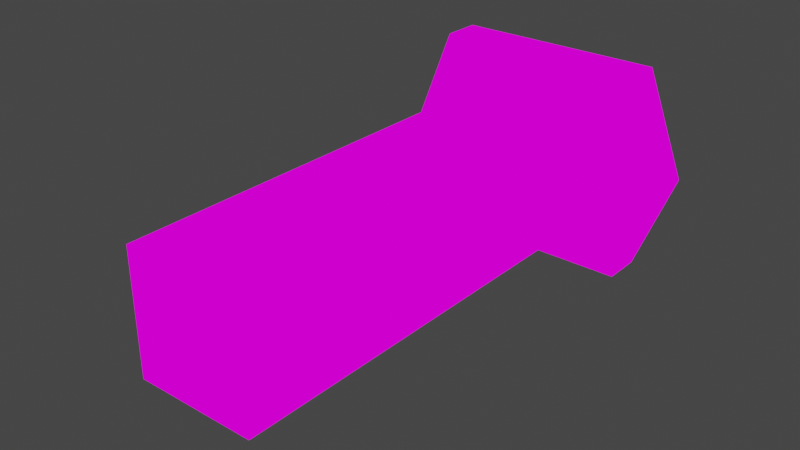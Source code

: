 # Source: LoosPost.blend  (saved by Blender 2.93.21; exported with 4.5.12 LTS)
import bpy
from mathutils import Matrix  # noqa: F401  (used for matrix-valued properties, if any)

bpy.ops.wm.read_factory_settings(use_empty=True)
scene = bpy.context.scene
scene.name = 'Scene'

# ---- collections
col_collection = bpy.data.collections.new('Collection'); scene.collection.children.link(col_collection)

# ---- images (referenced by path relative to the original .blend; pixels are not part of the script)
import os
ASSET_DIR = os.environ.get("B2B_ASSET_DIR", "")  # directory of the original .blend (textures are referenced by path, not embedded)
HERE = os.path.dirname(os.path.abspath(__file__))  # packed textures are extracted next to this script under _unpacked/

def load_image(name, relpath, width, height, colorspace="sRGB"):
    """Load a texture the original file referenced (path relative to the .blend, or extracted next to this script)."""
    p = next((c for c in (os.path.join(HERE, relpath), os.path.join(ASSET_DIR, relpath)) if relpath and os.path.exists(c)), "")
    if p:
        img = bpy.data.images.load(p, check_existing=True)
        img.name = name
    else:  # same state as the original file: an image datablock whose file is absent (Cycles renders it pink)
        img = bpy.data.images.new(name, width, height)
        img.source = "FILE"
        img.filepath = "//" + (relpath or name)
    img.colorspace_settings.name = colorspace
    return img
img_newelevatortomine_png = load_image('NewElevatorTomine.png', 'NewElevatorTomine.png', 1024, 1024, 'sRGB')

# ---- materials (node trees are filled in below, after node groups)
mat_newelevatortomine_001 = bpy.data.materials.new('NewElevatorTomine.001')
mat_newelevatortomine_001.use_transparent_shadow = False

# ---- material node trees
mat_newelevatortomine_001.use_nodes = True; mat_newelevatortomine_001.node_tree.nodes.clear()
_N = mat_newelevatortomine_001.node_tree.nodes; _L = mat_newelevatortomine_001.node_tree.links
n0 = _N.new('ShaderNodeOutputMaterial'); n0.name = 'Material Output'; n0.location = (400, 0)
n1 = _N.new('ShaderNodeLightPath'); n1.name = 'Light Path'; n1.location = (0, 250)
n2 = _N.new('ShaderNodeBsdfTransparent'); n2.name = 'Transparent BSDF'; n2.location = (-200, -100)
n3 = _N.new('ShaderNodeEmission'); n3.name = 'Emission'; n3.location = (-200, -200)
n4 = _N.new('ShaderNodeMixShader'); n4.name = 'Mix Shader'; n4.location = (200, 0)
n5 = _N.new('ShaderNodeMixShader'); n5.name = 'Mix Shader.001'; n5.location = (0, -100)
n6 = _N.new('ShaderNodeTexImage'); n6.name = 'Image Texture'; n6.location = (-500, 100)
n6.image = img_newelevatortomine_png
n6.interpolation = 'Closest'
_L.new(n6.outputs[0], n3.inputs[0])
_L.new(n6.outputs[1], n5.inputs[0])
_L.new(n2.outputs[0], n5.inputs[1])
_L.new(n2.outputs[0], n4.inputs[1])
_L.new(n3.outputs[0], n5.inputs[2])
_L.new(n5.outputs[0], n4.inputs[2])
_L.new(n1.outputs[0], n4.inputs[0])
_L.new(n4.outputs[0], n0.inputs[0])
n0.is_active_output = True

# ---- world
world_world = bpy.data.worlds.new('World'); scene.world = world_world
world_world.use_nodes = True; world_world.node_tree.nodes.clear()
_N = world_world.node_tree.nodes; _L = world_world.node_tree.links
n0 = _N.new('ShaderNodeOutputWorld'); n0.name = 'World Output'; n0.location = (300, 300)
n1 = _N.new('ShaderNodeBackground'); n1.name = 'Background'; n1.location = (10, 300)
n1.inputs[0].default_value = (0.05088, 0.05088, 0.05088, 1.0)
_L.new(n1.outputs[0], n0.inputs[0])
n0.is_active_output = True
world_world.color = (0.05088, 0.05088, 0.05088)
world_world.use_sun_shadow = False
world_world.sun_shadow_jitter_overblur = 0.0

# ---- meshes
me_cube_004_cube_006 = bpy.data.meshes.new('Cube.004_Cube.006')
me_cube_004_cube_006.from_pydata([(-0.003745, -0.4066, 1.039), (-1.004, -0.4066, 0.5387), (-0.5037, 0.5934, -0.4613), (-1.004, 0.09338, 1.539), (-0.003745, 0.5934, -0.4613), (-0.003745, 0.5934, -1.961), (-0.003745, -0.4066, 0.5387), (-0.003745, 0.09338, 1.039), (-0.5037, -0.4066, -1.461), (-1.004, -0.4066, 1.539), (-0.5037, 0.5934, 1.539), (-1.004, 0.09338, -1.961), (-1.004, -0.4066, 0.03869), (-1.004, 0.5934, 0.03869), (-1.004, 0.5934, 1.039), (-0.003745, 0.09338, 0.03869), (-0.003745, 0.09338, 0.5387), (-0.003745, -0.4066, 1.539), (-0.003745, 0.09338, -1.461), (-0.003745, 0.5934, -0.9613), (-0.003745, 0.09338, -0.9613), (-0.003745, 0.09338, -0.4613), (-0.5037, 0.5934, -1.461), (-0.5037, 0.5934, 1.039), (-0.5037, 0.5934, 0.5387), (-0.003745, 0.5934, 0.5387), (-0.5037, -0.4066, -1.961), (-0.003745, 0.5934, 1.039), (-1.004, 0.5934, -0.4613), (-0.5037, 0.5934, 0.03869), (-0.003745, 0.5934, 0.03869), (-0.5037, 0.5934, -0.9613), (-1.004, 0.5934, -0.9613), (-1.004, -0.4066, -0.9613), (-0.003745, 0.5934, -1.461), (-0.5037, -0.4066, 0.5387), (-0.5037, -0.4066, 0.03869), (-0.5037, 0.5934, -1.961), (-1.004, 0.5934, -1.461), (-0.003745, -0.4066, 0.03869), (-1.004, 0.09338, -0.9613), (-0.003745, -0.4066, -0.4613), (-1.004, 0.09338, -0.4613), (-1.004, 0.5934, 1.539), (-1.004, 0.09338, 0.03869), (-1.004, 0.5934, 0.5387), (-1.004, 0.09338, 0.5387), (-0.5037, -0.4066, 1.539), (-1.004, 0.09338, 1.039), (-0.003745, -0.4066, -1.461), (-0.003745, 0.5934, 1.539), (-1.004, -0.4066, -0.4613), (-0.003745, -0.4066, -0.9613), (-0.5037, -0.4066, -0.9613), (-0.5037, -0.4066, -0.4613), (-0.003745, 0.09338, 1.539), (-1.004, -0.4066, 1.039), (-0.5037, -0.4066, 1.039), (-0.5037, 0.09338, 1.539), (-1.004, 0.5934, -1.961), (-1.004, 0.09338, -1.461), (-0.5037, 0.5934, -1.961), (-0.003745, 0.5934, -1.961), (-0.003745, 0.09338, -1.961), (-1.004, 0.09338, -2.274), (-0.003745, -0.4066, -1.961), (-0.003743, 0.09338, -1.961), (-1.004, -0.4066, -1.961), (-1.004, -0.4066, -1.461), (-0.003741, -0.4066, -1.961), (-0.5037, -0.4066, -1.961), (-1.004, 0.09338, -1.961), (-0.5037, 0.09338, -1.961), (-1.004, -0.4066, -1.961), (-1.004, -0.4066, -2.274), (-0.5037, -0.4066, -2.274), (-0.5037, 0.09338, -2.274), (-0.003741, -0.4066, -2.274), (-0.5037, 0.5934, -2.274), (-0.003745, 0.5934, -2.274), (-0.003743, 0.09338, -2.274), (-1.004, 0.5934, -2.274), (-0.5037, -0.7738, -2.186), (-1.371, -0.7738, -2.186), (-1.707, 0.09338, -2.186), (0.3635, -0.7738, -2.186), (0.3635, -0.7738, -2.508), (-0.5037, -0.7738, -2.508), (-0.5037, 0.9606, -2.186), (0.3635, 0.9606, -2.186), (-1.371, -0.7738, -2.508), (-1.707, 0.09338, -2.508), (0.6998, 0.09338, -2.186), (-1.371, 0.9606, -2.186), (-0.5037, 0.9606, -2.508), (0.3635, 0.9606, -2.508), (0.6998, 0.09338, -2.508), (-1.371, 0.9606, -2.508)], [], [(6, 16, 7, 0), (16, 25, 27, 7), (0, 7, 55, 17), (7, 27, 50, 55), (41, 21, 15, 39), (21, 4, 30, 15), (39, 15, 16, 6), (15, 30, 25, 16), (49, 18, 20, 52), (18, 34, 19, 20), (52, 20, 21, 41), (20, 19, 4, 21), (25, 24, 23, 27), (24, 45, 14, 23), (27, 23, 10, 50), (23, 14, 43, 10), (4, 2, 29, 30), (2, 28, 13, 29), (30, 29, 24, 25), (29, 13, 45, 24), (34, 22, 31, 19), (22, 38, 32, 31), (19, 31, 2, 4), (31, 32, 28, 2), (68, 60, 40, 33), (60, 38, 32, 40), (33, 40, 42, 51), (40, 32, 28, 42), (51, 42, 44, 12), (42, 28, 13, 44), (12, 44, 46, 1), (44, 13, 45, 46), (1, 46, 48, 56), (46, 45, 14, 48), (56, 48, 3, 9), (48, 14, 43, 3), (49, 8, 53, 52), (8, 68, 33, 53), (52, 53, 54, 41), (53, 33, 51, 54), (41, 54, 36, 39), (54, 51, 12, 36), (39, 36, 35, 6), (36, 12, 1, 35), (6, 35, 57, 0), (35, 1, 56, 57), (0, 57, 47, 17), (57, 56, 9, 47), (17, 55, 58, 47), (55, 50, 10, 58), (47, 58, 3, 9), (58, 10, 43, 3), (62, 61, 22, 34), (38, 22, 61, 59), (60, 38, 59, 11), (68, 60, 11, 67), (63, 62, 34, 18), (65, 63, 18, 49), (26, 65, 49, 8), (67, 26, 8, 68), (66, 5, 37, 72), (69, 66, 72, 70), (72, 37, 59, 71), (70, 72, 71, 73), (80, 76, 78, 79), (77, 75, 76, 80), (76, 64, 81, 78), (75, 74, 64, 76), (75, 77, 86, 87), (80, 79, 95, 96), (5, 66, 92, 89), (66, 69, 85, 92), (79, 78, 94, 95), (69, 70, 82, 85), (37, 5, 89, 88), (78, 81, 97, 94), (92, 85, 86, 96), (84, 93, 97, 91), (82, 83, 90, 87), (85, 82, 87, 86), (88, 89, 95, 94), (83, 84, 91, 90), (93, 88, 94, 97), (89, 92, 96, 95), (74, 75, 87, 90), (77, 80, 96, 86), (73, 71, 84, 83), (70, 73, 83, 82), (71, 59, 93, 84), (81, 64, 91, 97), (64, 74, 90, 91), (59, 37, 88, 93)])
_uv = me_cube_004_cube_006.uv_layers.new(name='UVMap')
_uv.uv.foreach_set('vector', [0.5819, 0.0001563, 0.6544, 0.0001563, 0.6544, 0.09984, 0.5819, 0.09984, 0.6547, 0.0001562, 0.7272, 0.0001562, 0.7272, 0.09984, 0.6547, 0.09984, 0.5819, 0.1002, 0.6544, 0.1002, 0.6544, 0.1998, 0.5819, 0.1998, 0.6547, 0.1002, 0.7272, 0.1002, 0.7272, 0.1998, 0.6547, 0.1998, 0.5819, 0.0001562, 0.6544, 0.0001562, 0.6544, 0.09984, 0.5819, 0.09984, 0.6547, 0.0001562, 0.7272, 0.0001562, 0.7272, 0.09984, 0.6547, 0.09984, 0.5819, 0.1002, 0.6544, 0.1002, 0.6544, 0.1998, 0.5819, 0.1998, 0.6547, 0.1002, 0.7272, 0.1002, 0.7272, 0.1998, 0.6547, 0.1998, 0.5819, 0.0001563, 0.6544, 0.0001563, 0.6544, 0.09984, 0.5819, 0.09984, 0.6547, 0.0001562, 0.7272, 0.0001562, 0.7272, 0.09984, 0.6547, 0.09984, 0.5819, 0.1002, 0.6544, 0.1002, 0.6544, 0.1998, 0.5819, 0.1998, 0.6547, 0.1002, 0.7272, 0.1002, 0.7272, 0.1998, 0.6547, 0.1998, 0.5819, 0.0001562, 0.6544, 0.0001562, 0.6544, 0.09984, 0.5819, 0.09984, 0.6547, 0.0001562, 0.7272, 0.0001562, 0.7272, 0.09984, 0.6547, 0.09984, 0.5819, 0.1002, 0.6544, 0.1002, 0.6544, 0.1998, 0.5819, 0.1998, 0.6547, 0.1002, 0.7272, 0.1002, 0.7272, 0.1998, 0.6547, 0.1998, 0.5819, 0.0001562, 0.6544, 0.0001562, 0.6544, 0.09984, 0.5819, 0.09984, 0.6547, 0.0001562, 0.7272, 0.0001562, 0.7272, 0.09984, 0.6547, 0.09984, 0.5819, 0.1002, 0.6544, 0.1002, 0.6544, 0.1998, 0.5819, 0.1998, 0.6547, 0.1002, 0.7272, 0.1002, 0.7272, 0.1998, 0.6547, 0.1998, 0.5819, 0.0001562, 0.6544, 0.0001562, 0.6544, 0.09984, 0.5819, 0.09984, 0.6547, 0.0001562, 0.7272, 0.0001562, 0.7272, 0.09984, 0.6547, 0.09984, 0.5819, 0.1002, 0.6544, 0.1002, 0.6544, 0.1998, 0.5819, 0.1998, 0.6547, 0.1002, 0.7272, 0.1002, 0.7272, 0.1998, 0.6547, 0.1998, 0.5819, 0.0001562, 0.6544, 0.0001562, 0.6544, 0.09984, 0.5819, 0.09984, 0.6547, 0.0001563, 0.7272, 0.0001563, 0.7272, 0.09984, 0.6547, 0.09984, 0.5819, 0.1002, 0.6544, 0.1002, 0.6544, 0.1998, 0.5819, 0.1998, 0.6547, 0.1002, 0.7272, 0.1002, 0.7272, 0.1998, 0.6547, 0.1998, 0.5819, 0.0001562, 0.6544, 0.0001562, 0.6544, 0.09984, 0.5819, 0.09984, 0.6547, 0.0001562, 0.7272, 0.0001562, 0.7272, 0.09984, 0.6547, 0.09984, 0.5819, 0.1002, 0.6544, 0.1002, 0.6544, 0.1998, 0.5819, 0.1998, 0.6547, 0.1002, 0.7272, 0.1002, 0.7272, 0.1998, 0.6547, 0.1998, 0.5819, 0.0001563, 0.6544, 0.0001563, 0.6544, 0.09984, 0.5819, 0.09984, 0.6547, 0.0001562, 0.7272, 0.0001562, 0.7272, 0.09984, 0.6547, 0.09984, 0.5819, 0.1002, 0.6544, 0.1002, 0.6544, 0.1998, 0.5819, 0.1998, 0.6547, 0.1002, 0.7272, 0.1002, 0.7272, 0.1998, 0.6547, 0.1998, 0.5819, 0.0001562, 0.6544, 0.0001562, 0.6544, 0.09984, 0.5819, 0.09984, 0.6547, 0.0001562, 0.7272, 0.0001562, 0.7272, 0.09984, 0.6547, 0.09984, 0.5819, 0.1002, 0.6544, 0.1002, 0.6544, 0.1998, 0.5819, 0.1998, 0.6547, 0.1002, 0.7272, 0.1002, 0.7272, 0.1998, 0.6547, 0.1998, 0.5819, 0.0001562, 0.6544, 0.0001562, 0.6544, 0.09984, 0.5819, 0.09984, 0.6547, 0.0001562, 0.7272, 0.0001562, 0.7272, 0.09984, 0.6547, 0.09984, 0.5819, 0.1002, 0.6544, 0.1002, 0.6544, 0.1998, 0.5819, 0.1998, 0.6547, 0.1002, 0.7272, 0.1002, 0.7272, 0.1998, 0.6547, 0.1998, 0.5819, 0.0001562, 0.6544, 0.0001562, 0.6544, 0.09984, 0.5819, 0.09984, 0.6547, 0.0001562, 0.7272, 0.0001562, 0.7272, 0.09984, 0.6547, 0.09984, 0.5819, 0.1002, 0.6544, 0.1002, 0.6544, 0.1998, 0.5819, 0.1998, 0.6547, 0.1002, 0.7272, 0.1002, 0.7272, 0.1998, 0.6547, 0.1998, 0.5819, 0.0001563, 0.6544, 0.0001563, 0.6544, 0.09984, 0.5819, 0.09984, 0.6547, 0.0001562, 0.7272, 0.0001562, 0.7272, 0.09984, 0.6547, 0.09984, 0.5819, 0.1002, 0.6544, 0.1002, 0.6544, 0.1998, 0.5819, 0.1998, 0.6547, 0.1002, 0.7272, 0.1002, 0.7272, 0.1998, 0.6547, 0.1998, 0.5819, 0.8002, 0.6544, 0.8002, 0.6544, 0.8998, 0.5819, 0.8998, 0.5819, 0.8002, 0.6544, 0.8002, 0.6544, 0.8998, 0.5819, 0.8998, 0.6547, 0.9002, 0.7272, 0.9002, 0.7272, 0.9998, 0.6547, 0.9998, 0.6547, 0.9002, 0.7272, 0.9002, 0.7272, 0.9998, 0.6547, 0.9998, 0.6547, 0.9002, 0.7272, 0.9002, 0.7272, 0.9998, 0.6547, 0.9998, 0.6547, 0.9002, 0.7272, 0.9002, 0.7272, 0.9998, 0.6547, 0.9998, 0.6547, 0.9002, 0.7272, 0.9002, 0.7272, 0.9998, 0.6547, 0.9998, 0.6547, 0.9002, 0.7272, 0.9002, 0.7272, 0.9998, 0.6547, 0.9998, 0.5819, 0.8002, 0.5819, 0.8998, 0.6544, 0.8998, 0.6544, 0.8002, 0.5819, 0.8002, 0.5819, 0.8998, 0.6544, 0.8998, 0.6544, 0.8002, 0.6544, 0.8002, 0.6544, 0.8998, 0.5819, 0.8998, 0.5819, 0.8002, 0.6544, 0.8002, 0.6544, 0.8998, 0.5819, 0.8998, 0.5819, 0.8002, 0.5819, 0.8002, 0.6544, 0.8002, 0.6544, 0.8998, 0.5819, 0.8998, 0.5819, 0.8002, 0.6544, 0.8002, 0.6544, 0.8998, 0.5819, 0.8998, 0.6544, 0.8002, 0.5819, 0.8002, 0.5819, 0.8998, 0.6544, 0.8998, 0.6544, 0.8002, 0.5819, 0.8002, 0.5819, 0.8998, 0.6544, 0.8998, 0.6544, 0.8002, 0.5819, 0.8002, 0.5819, 0.8002, 0.6544, 0.8002, 0.5819, 0.8002, 0.5819, 0.8998, 0.5819, 0.8998, 0.5819, 0.8002, 0.6336, 0.85, 0.6336, 0.85, 0.6336, 0.85, 0.6336, 0.85, 0.6336, 0.85, 0.6336, 0.85, 0.6336, 0.85, 0.6336, 0.85, 0.5819, 0.8998, 0.6544, 0.8998, 0.6544, 0.8998, 0.5819, 0.8998, 0.6336, 0.85, 0.6336, 0.85, 0.6336, 0.85, 0.6336, 0.85, 0.6336, 0.85, 0.6336, 0.85, 0.6336, 0.85, 0.6336, 0.85, 0.6544, 0.8998, 0.5819, 0.8998, 0.5819, 0.8998, 0.6544, 0.8998, 0.5819, 0.8998, 0.5819, 0.8002, 0.5819, 0.8002, 0.5819, 0.8998, 0.5819, 0.8002, 0.5819, 0.8998, 0.5819, 0.8998, 0.5819, 0.8002, 0.6544, 0.8002, 0.5819, 0.8002, 0.5819, 0.8002, 0.6544, 0.8002, 0.5819, 0.8002, 0.6544, 0.8002, 0.6544, 0.8002, 0.5819, 0.8002, 0.6544, 0.8998, 0.5819, 0.8998, 0.5819, 0.8998, 0.6544, 0.8998, 0.5819, 0.8002, 0.5819, 0.8998, 0.5819, 0.8998, 0.5819, 0.8002, 0.5819, 0.8998, 0.6544, 0.8998, 0.6544, 0.8998, 0.5819, 0.8998, 0.5819, 0.8998, 0.5819, 0.8002, 0.5819, 0.8002, 0.5819, 0.8998, 0.5819, 0.8002, 0.6544, 0.8002, 0.6544, 0.8002, 0.5819, 0.8002, 0.5819, 0.8002, 0.5819, 0.8998, 0.5819, 0.8998, 0.5819, 0.8002, 0.6336, 0.85, 0.6336, 0.85, 0.6336, 0.85, 0.6336, 0.85, 0.6336, 0.85, 0.6336, 0.85, 0.6336, 0.85, 0.6336, 0.85, 0.6336, 0.85, 0.6336, 0.85, 0.6336, 0.85, 0.6336, 0.85, 0.5819, 0.8998, 0.5819, 0.8002, 0.5819, 0.8002, 0.5819, 0.8998, 0.5819, 0.8998, 0.5819, 0.8002, 0.5819, 0.8002, 0.5819, 0.8998, 0.6336, 0.85, 0.6336, 0.85, 0.6336, 0.85, 0.6336, 0.85])
me_cube_004_cube_006.materials.append(mat_newelevatortomine_001)
me_cube_004_cube_006.materials.append(None)
me_cube_004_cube_006.use_remesh_fix_poles = True
me_cube_004_cube_006.use_remesh_preserve_attributes = False
me_cube_004_cube_006.use_mirror_vertex_groups = False
me_cube_004_cube_006.update()
me_cube_004_cube_006.normals_split_custom_set([tuple(v) for v in zip(*[iter([1.0, -4.024e-07, 4.47e-08, 1.0, -4.024e-07, 4.47e-08, 1.0, -4.024e-07, 4.47e-08, 1.0, -4.024e-07, 4.47e-08, 1.0, 2.235e-07, 4.47e-08, 1.0, 2.235e-07, 4.47e-08, 1.0, 2.235e-07, 4.47e-08, 1.0, 2.235e-07, 4.47e-08, 1.0, -2.683e-07, 2.682e-07, 1.0, -2.683e-07, 2.682e-07, 1.0, -2.683e-07, 2.682e-07, 1.0, -2.683e-07, 2.682e-07, 1.0, 8.941e-08, 2.682e-07, 1.0, 8.941e-08, 2.682e-07, 1.0, 8.941e-08, 2.682e-07, 1.0, 8.941e-08, 2.682e-07, 1.0, -2.237e-07, 4.47e-08, 1.0, -2.237e-07, 4.47e-08, 1.0, -2.237e-07, 4.47e-08, 1.0, -2.237e-07, 4.47e-08, 1.0, 4.5e-08, 4.47e-08, 1.0, 4.5e-08, 4.47e-08, 1.0, 4.5e-08, 4.47e-08, 1.0, 4.5e-08, 4.47e-08, 1.0, -3.13e-07, 4.47e-08, 1.0, -3.13e-07, 4.47e-08, 1.0, -3.13e-07, 4.47e-08, 1.0, -3.13e-07, 4.47e-08, 1.0, 1.341e-07, 4.47e-08, 1.0, 1.341e-07, 4.47e-08, 1.0, 1.341e-07, 4.47e-08, 1.0, 1.341e-07, 4.47e-08, 1.0, -4.474e-08, 4.47e-08, 1.0, -4.474e-08, 4.47e-08, 1.0, -4.474e-08, 4.47e-08, 1.0, -4.474e-08, 4.47e-08, 1.0, -7.704e-11, 0.0, 1.0, -7.704e-11, 0.0, 1.0, -7.704e-11, 0.0, 1.0, -7.704e-11, 0.0, 1.0, -1.342e-07, 4.47e-08, 1.0, -1.342e-07, 4.47e-08, 1.0, -1.342e-07, 4.47e-08, 1.0, -1.342e-07, 4.47e-08, 1.0, -5.042e-10, 0.0, 1.0, -5.042e-10, 0.0, 1.0, -5.042e-10, 0.0, 1.0, -5.042e-10, 0.0, 2.842e-14, 1.0, -1.192e-07, 2.842e-14, 1.0, -1.192e-07, 2.842e-14, 1.0, -1.192e-07, 2.842e-14, 1.0, -1.192e-07, 3.576e-07, 1.0, -2.384e-07, 3.576e-07, 1.0, -2.384e-07, 3.576e-07, 1.0, -2.384e-07, 3.576e-07, 1.0, -2.384e-07, 5.684e-14, 1.0, -3.576e-07, 5.684e-14, 1.0, -3.576e-07, 5.684e-14, 1.0, -3.576e-07, 5.684e-14, 1.0, -3.576e-07, 3.576e-07, 1.0, -1.192e-07, 3.576e-07, 1.0, -1.192e-07, 3.576e-07, 1.0, -1.192e-07, 3.576e-07, 1.0, -1.192e-07, 1.421e-14, 1.0, -2.384e-07, 1.421e-14, 1.0, -2.384e-07, 1.421e-14, 1.0, -2.384e-07, 1.421e-14, 1.0, -2.384e-07, 0.0, 1.0, -2.384e-07, 0.0, 1.0, -2.384e-07, 0.0, 1.0, -2.384e-07, 0.0, 1.0, -2.384e-07, 1.421e-14, 1.0, -1.192e-07, 1.421e-14, 1.0, -1.192e-07, 1.421e-14, 1.0, -1.192e-07, 1.421e-14, 1.0, -1.192e-07, 1.192e-07, 1.0, -1.192e-07, 1.192e-07, 1.0, -1.192e-07, 1.192e-07, 1.0, -1.192e-07, 1.192e-07, 1.0, -1.192e-07, 0.0, 1.0, -2.384e-07, 0.0, 1.0, -2.384e-07, 0.0, 1.0, -2.384e-07, 0.0, 1.0, -2.384e-07, 0.0, 1.0, -2.384e-07, 0.0, 1.0, -2.384e-07, 0.0, 1.0, -2.384e-07, 0.0, 1.0, -2.384e-07, 0.0, 1.0, -1.192e-07, 0.0, 1.0, -1.192e-07, 0.0, 1.0, -1.192e-07, 0.0, 1.0, -1.192e-07, 0.0, 1.0, -1.192e-07, 0.0, 1.0, -1.192e-07, 0.0, 1.0, -1.192e-07, 0.0, 1.0, -1.192e-07, 1.0, 8.928e-10, 1.192e-07, 1.0, 8.928e-10, 1.192e-07, 1.0, 8.928e-10, 1.192e-07, 1.0, 8.928e-10, 1.192e-07, 1.0, 1.786e-09, -1.192e-07, 1.0, 1.786e-09, -1.192e-07, 1.0, 1.786e-09, -1.192e-07, 1.0, 1.786e-09, -1.192e-07, 1.0, -5.947e-07, 1.192e-07, 1.0, -5.947e-07, 1.192e-07, 1.0, -5.947e-07, 1.192e-07, 1.0, -5.947e-07, 1.192e-07, 1.0, 8.928e-10, 1.192e-07, 1.0, 8.928e-10, 1.192e-07, 1.0, 8.928e-10, 1.192e-07, 1.0, 8.928e-10, 1.192e-07, 1.0, -6.255e-07, 8.527e-14, 1.0, -6.255e-07, 8.527e-14, 1.0, -6.255e-07, 8.527e-14, 1.0, -6.255e-07, 8.527e-14, 1.0, 3.299e-07, -5.684e-14, 1.0, 3.299e-07, -5.684e-14, 1.0, 3.299e-07, -5.684e-14, 1.0, 3.299e-07, -5.684e-14, 1.0, -4.768e-07, 1.137e-13, 1.0, -4.768e-07, 1.137e-13, 1.0, -4.768e-07, 1.137e-13, 1.0, -4.768e-07, 1.137e-13, 1.0, 2.411e-07, -1.192e-07, 1.0, 2.411e-07, -1.192e-07, 1.0, 2.411e-07, -1.192e-07, 1.0, 2.411e-07, -1.192e-07, 1.0, -4.751e-07, 1.192e-07, 1.0, -4.751e-07, 1.192e-07, 1.0, -4.751e-07, 1.192e-07, 1.0, -4.751e-07, 1.192e-07, 1.0, 1.786e-09, 0.0, 1.0, 1.786e-09, 0.0, 1.0, 1.786e-09, 0.0, 1.0, 1.786e-09, 0.0, 1.0, -2.366e-07, 3.576e-07, 1.0, -2.366e-07, 3.576e-07, 1.0, -2.366e-07, 3.576e-07, 1.0, -2.366e-07, 3.576e-07, 1.0, 0.0, 7.153e-07, 1.0, 0.0, 7.153e-07, 1.0, 0.0, 7.153e-07, 1.0, 0.0, 7.153e-07, -2.98e-08, 1.0, -2.384e-07, -2.98e-08, 1.0, -2.384e-07, -2.98e-08, 1.0, -2.384e-07, -2.98e-08, 1.0, -2.384e-07, 0.0, 1.0, -2.384e-07, 0.0, 1.0, -2.384e-07, 0.0, 1.0, -2.384e-07, 0.0, 1.0, -2.384e-07, 0.0, 1.0, -2.384e-07, 0.0, 1.0, -2.384e-07, 0.0, 1.0, -2.384e-07, 0.0, 1.0, -2.384e-07, 0.0, 1.0, -1.192e-07, 0.0, 1.0, -1.192e-07, 0.0, 1.0, -1.192e-07, 0.0, 1.0, -1.192e-07, 7.105e-15, 1.0, -1.192e-07, 7.105e-15, 1.0, -1.192e-07, 7.105e-15, 1.0, -1.192e-07, 7.105e-15, 1.0, -1.192e-07, 0.0, 1.0, -1.192e-07, 0.0, 1.0, -1.192e-07, 0.0, 1.0, -1.192e-07, 0.0, 1.0, -1.192e-07, 2.132e-14, 1.0, -1.788e-07, 2.132e-14, 1.0, -1.788e-07, 2.132e-14, 1.0, -1.788e-07, 2.132e-14, 1.0, -1.788e-07, 0.0, 1.0, -1.788e-07, 0.0, 1.0, -1.788e-07, 0.0, 1.0, -1.788e-07, 0.0, 1.0, -1.788e-07, 0.0, 1.0, -2.384e-07, 0.0, 1.0, -2.384e-07, 0.0, 1.0, -2.384e-07, 0.0, 1.0, -2.384e-07, 0.0, 1.0, -1.192e-07, 0.0, 1.0, -1.192e-07, 0.0, 1.0, -1.192e-07, 0.0, 1.0, -1.192e-07, 0.0, 1.0, -1.788e-07, 0.0, 1.0, -1.788e-07, 0.0, 1.0, -1.788e-07, 0.0, 1.0, -1.788e-07, 0.0, 1.0, -1.192e-07, 0.0, 1.0, -1.192e-07, 0.0, 1.0, -1.192e-07, 0.0, 1.0, -1.192e-07, -2.384e-07, 2.384e-07, 1.0, -2.384e-07, 2.384e-07, 1.0, -2.384e-07, 2.384e-07, 1.0, -2.384e-07, 2.384e-07, 1.0, 0.0, 1.192e-07, 1.0, 0.0, 1.192e-07, 1.0, 0.0, 1.192e-07, 1.0, 0.0, 1.192e-07, 1.0, 0.0, 2.384e-07, 1.0, 0.0, 2.384e-07, 1.0, 0.0, 2.384e-07, 1.0, 0.0, 2.384e-07, 1.0, 2.384e-07, 1.192e-07, 1.0, 2.384e-07, 1.192e-07, 1.0, 2.384e-07, 1.192e-07, 1.0, 2.384e-07, 1.192e-07, 1.0, 5.96e-08, 1.0, -3.576e-07, 5.96e-08, 1.0, -3.576e-07, 5.96e-08, 1.0, -3.576e-07, 5.96e-08, 1.0, -3.576e-07, 0.0, 1.0, -2.384e-07, 0.0, 1.0, -2.384e-07, 0.0, 1.0, -2.384e-07, 0.0, 1.0, -2.384e-07, -1.0, 0.0, -1.192e-07, -1.0, 0.0, -1.192e-07, -1.0, 0.0, -1.192e-07, -1.0, 0.0, -1.192e-07, -1.0, 1.786e-09, 1.192e-07, -1.0, 1.786e-09, 1.192e-07, -1.0, 1.786e-09, 1.192e-07, -1.0, 1.786e-09, 1.192e-07, 1.0, 0.0, 0.0, 1.0, 0.0, 0.0, 1.0, 0.0, 0.0, 1.0, 0.0, 0.0, 1.0, -7.704e-11, 0.0, 1.0, -7.704e-11, 0.0, 1.0, -7.704e-11, 0.0, 1.0, -7.704e-11, 0.0, 2.98e-08, -1.0, 1.788e-07, 2.98e-08, -1.0, 1.788e-07, 2.98e-08, -1.0, 1.788e-07, 2.98e-08, -1.0, 1.788e-07, 0.0, -1.0, 2.384e-07, 0.0, -1.0, 2.384e-07, 0.0, -1.0, 2.384e-07, 0.0, -1.0, 2.384e-07, 0.0, 0.0, 1.0, 0.0, 0.0, 1.0, 0.0, 0.0, 1.0, 0.0, 0.0, 1.0, 0.0, 2.384e-07, 1.0, 0.0, 2.384e-07, 1.0, 0.0, 2.384e-07, 1.0, 0.0, 2.384e-07, 1.0, 0.0, 0.0, 1.0, 0.0, 0.0, 1.0, 0.0, 0.0, 1.0, 0.0, 0.0, 1.0, 0.0, 2.384e-07, 1.0, 0.0, 2.384e-07, 1.0, 0.0, 2.384e-07, 1.0, 0.0, 2.384e-07, 1.0, 5.393e-08, 0.0, -1.0, 5.393e-08, 0.0, -1.0, 5.393e-08, 0.0, -1.0, 5.393e-08, 0.0, -1.0, -7.682e-08, -4.768e-07, -1.0, -7.682e-08, -4.768e-07, -1.0, -7.682e-08, -4.768e-07, -1.0, -7.682e-08, -4.768e-07, -1.0, -1.144e-08, 0.0, -1.0, -1.144e-08, 0.0, -1.0, -1.144e-08, 0.0, -1.0, -1.144e-08, 0.0, -1.0, 5.393e-08, -4.768e-07, -1.0, 5.393e-08, -4.768e-07, -1.0, 5.393e-08, -4.768e-07, -1.0, 5.393e-08, -4.768e-07, -1.0, -1.986e-06, 0.5373, -0.8434, -1.986e-06, 0.5373, -0.8434, -1.986e-06, 0.5373, -0.8434, -1.986e-06, 0.5373, -0.8434, -0.3722, -0.09156, -0.9236, -0.3722, -0.09156, -0.9236, -0.3722, -0.09156, -0.9236, -0.3722, -0.09156, -0.9236, 0.3596, 0.08845, 0.9289, 0.3596, 0.08845, 0.9289, 0.3596, 0.08845, 0.9289, 0.3596, 0.08845, 0.9289, 0.3596, -0.08845, 0.9289, 0.3596, -0.08845, 0.9289, 0.3596, -0.08845, 0.9289, 0.3596, -0.08845, 0.9289, 1.887e-06, -0.5373, -0.8434, 1.887e-06, -0.5373, -0.8434, 1.887e-06, -0.5373, -0.8434, 1.887e-06, -0.5373, -0.8434, 1.757e-06, -0.522, 0.853, 1.757e-06, -0.522, 0.853, 1.757e-06, -0.522, 0.853, 1.757e-06, -0.522, 0.853, -1.959e-06, 0.522, 0.853, -1.959e-06, 0.522, 0.853, -1.959e-06, 0.522, 0.853, -1.959e-06, 0.522, 0.853, 1.884e-06, -0.5373, -0.8434, 1.884e-06, -0.5373, -0.8434, 1.884e-06, -0.5373, -0.8434, 1.884e-06, -0.5373, -0.8434, 0.9323, -0.3616, 4.973e-08, 0.9323, -0.3616, 4.973e-08, 0.9323, -0.3616, 4.973e-08, 0.9323, -0.3616, 4.973e-08, -0.9323, 0.3616, -9.947e-08, -0.9323, 0.3616, -9.947e-08, -0.9323, 0.3616, -9.947e-08, -0.9323, 0.3616, -9.947e-08, 3.368e-06, -1.0, 0.0, 3.368e-06, -1.0, 0.0, 3.368e-06, -1.0, 0.0, 3.368e-06, -1.0, 0.0, 3.54e-06, -1.0, 0.0, 3.54e-06, -1.0, 0.0, 3.54e-06, -1.0, 0.0, 3.54e-06, -1.0, 0.0, -3.574e-06, 1.0, -4.267e-07, -3.574e-06, 1.0, -4.267e-07, -3.574e-06, 1.0, -4.267e-07, -3.574e-06, 1.0, -4.267e-07, -0.9323, -0.3616, 4.973e-08, -0.9323, -0.3616, 4.973e-08, -0.9323, -0.3616, 4.973e-08, -0.9323, -0.3616, 4.973e-08, -3.437e-06, 1.0, -4.267e-07, -3.437e-06, 1.0, -4.267e-07, -3.437e-06, 1.0, -4.267e-07, -3.437e-06, 1.0, -4.267e-07, 0.9323, 0.3616, -1.492e-07, 0.9323, 0.3616, -1.492e-07, 0.9323, 0.3616, -1.492e-07, 0.9323, 0.3616, -1.492e-07, -1.582e-06, 0.5373, -0.8434, -1.582e-06, 0.5373, -0.8434, -1.582e-06, 0.5373, -0.8434, -1.582e-06, 0.5373, -0.8434, -0.3722, 0.09156, -0.9236, -0.3722, 0.09156, -0.9236, -0.3722, 0.09156, -0.9236, -0.3722, 0.09156, -0.9236, -0.3596, -0.08845, 0.9289, -0.3596, -0.08845, 0.9289, -0.3596, -0.08845, 0.9289, -0.3596, -0.08845, 0.9289, 1.846e-06, -0.522, 0.853, 1.846e-06, -0.522, 0.853, 1.846e-06, -0.522, 0.853, 1.846e-06, -0.522, 0.853, -0.3596, 0.08845, 0.9289, -0.3596, 0.08845, 0.9289, -0.3596, 0.08845, 0.9289, -0.3596, 0.08845, 0.9289, 0.3722, -0.09156, -0.9236, 0.3722, -0.09156, -0.9236, 0.3722, -0.09156, -0.9236, 0.3722, -0.09156, -0.9236, 0.3722, 0.09156, -0.9236, 0.3722, 0.09156, -0.9236, 0.3722, 0.09156, -0.9236, 0.3722, 0.09156, -0.9236, -1.681e-06, 0.522, 0.853, -1.681e-06, 0.522, 0.853, -1.681e-06, 0.522, 0.853, -1.681e-06, 0.522, 0.853])] * 3)])

# ---- objects
ob_cube_004_cube_006 = bpy.data.objects.new('Cube.004_Cube.006', me_cube_004_cube_006)

# ---- transforms, parenting, visibility, modifiers, constraints
ob_cube_004_cube_006.location = (0.003745, 0.5387, 0.4066)
ob_cube_004_cube_006.rotation_euler = (1.571, -0.0, 0.0)
ob_cube_004_cube_006.lineart.crease_threshold = 0.0

# ---- collection membership
col_collection.objects.link(ob_cube_004_cube_006)

# ---- scene / render settings (as saved in the file)
scene.frame_start = 1; scene.frame_end = 250; scene.frame_set(1)
scene.render.engine = 'BLENDER_EEVEE_NEXT'
scene.cycles.use_denoising = False
scene.cycles.samples = 128
scene.cycles.sampling_pattern = 'TABULATED_SOBOL'
scene.cycles.use_adaptive_sampling = False
scene.cycles.use_light_tree = False
scene.view_settings.view_transform = 'Filmic'
bpy.context.view_layer.update()

# ---- added for rendering (the .blend has no active camera): camera
cam_auto = bpy.data.cameras.new('AutoCamera')
cam_auto.lens = 50.0
cam_auto.sensor_width = 36.0
cam_auto.clip_end = 1000.0
ob_auto_camera = bpy.data.objects.new('AutoCamera', cam_auto)
scene.collection.objects.link(ob_auto_camera)
ob_auto_camera.location = (4.14264, -4.54774, 4.21411)
ob_auto_camera.rotation_euler = (1.09748, -7.21219e-08, 0.694738)
scene.camera = ob_auto_camera
bpy.context.view_layer.update()
